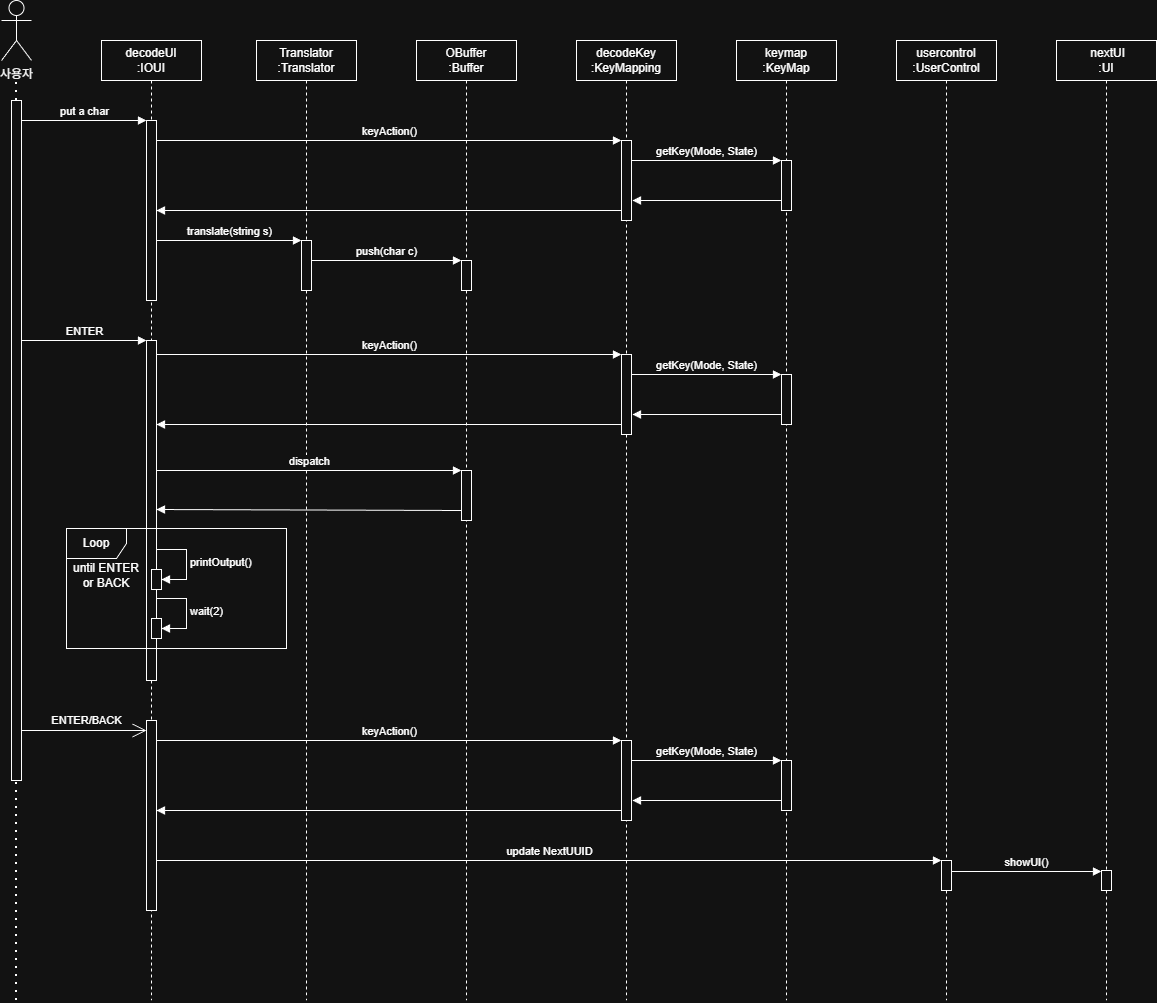

The diagram above was exported from draw.io. Its source (the exported page's mxGraphModel, read from the mxfile embedded in the PNG):
<mxGraphModel dx="2305" dy="1137" grid="1" gridSize="10" guides="1" tooltips="1" connect="1" arrows="1" fold="1" page="1" pageScale="1" pageWidth="850" pageHeight="1100" math="0" shadow="0">
  <root>
    <mxCell id="0" />
    <mxCell id="1" parent="0" />
    <mxCell id="aM9ryv3xv72pqoxQDRHE-1" parent="1" style="shape=umlLifeline;perimeter=lifelinePerimeter;whiteSpace=wrap;html=1;container=0;dropTarget=0;collapsible=0;recursiveResize=0;outlineConnect=0;portConstraint=eastwest;newEdgeStyle={&quot;edgeStyle&quot;:&quot;elbowEdgeStyle&quot;,&quot;elbow&quot;:&quot;vertical&quot;,&quot;curved&quot;:0,&quot;rounded&quot;:0};" value="&lt;div&gt;decodeUI&lt;/div&gt;:&lt;span style=&quot;background-color: transparent; color: light-dark(rgb(0, 0, 0), rgb(255, 255, 255));&quot;&gt;IOUI&lt;/span&gt;" vertex="1">
      <mxGeometry height="960" width="100" x="285" y="40" as="geometry" />
    </mxCell>
    <mxCell id="aM9ryv3xv72pqoxQDRHE-2" parent="aM9ryv3xv72pqoxQDRHE-1" style="html=1;points=[];perimeter=orthogonalPerimeter;outlineConnect=0;targetShapes=umlLifeline;portConstraint=eastwest;newEdgeStyle={&quot;edgeStyle&quot;:&quot;elbowEdgeStyle&quot;,&quot;elbow&quot;:&quot;vertical&quot;,&quot;curved&quot;:0,&quot;rounded&quot;:0};" value="" vertex="1">
      <mxGeometry height="180" width="10" x="45" y="80" as="geometry" />
    </mxCell>
    <mxCell id="_fu9Mqm4EFgz_ND0WdG_-22" parent="aM9ryv3xv72pqoxQDRHE-1" style="html=1;points=[[0,0,0,0,5],[0,1,0,0,-5],[1,0,0,0,5],[1,1,0,0,-5]];perimeter=orthogonalPerimeter;outlineConnect=0;targetShapes=umlLifeline;portConstraint=eastwest;newEdgeStyle={&quot;curved&quot;:0,&quot;rounded&quot;:0};" value="" vertex="1">
      <mxGeometry height="340" width="10" x="45" y="300" as="geometry" />
    </mxCell>
    <mxCell id="_fu9Mqm4EFgz_ND0WdG_-28" parent="aM9ryv3xv72pqoxQDRHE-1" style="html=1;points=[[0,0,0,0,5],[0,1,0,0,-5],[1,0,0,0,5],[1,1,0,0,-5]];perimeter=orthogonalPerimeter;outlineConnect=0;targetShapes=umlLifeline;portConstraint=eastwest;newEdgeStyle={&quot;curved&quot;:0,&quot;rounded&quot;:0};" value="" vertex="1">
      <mxGeometry height="20" width="10" x="50" y="529" as="geometry" />
    </mxCell>
    <mxCell id="_fu9Mqm4EFgz_ND0WdG_-29" edge="1" parent="aM9ryv3xv72pqoxQDRHE-1" style="html=1;align=left;spacingLeft=2;endArrow=block;rounded=0;edgeStyle=orthogonalEdgeStyle;curved=0;rounded=0;" target="_fu9Mqm4EFgz_ND0WdG_-28" value="printOutput()">
      <mxGeometry relative="1" as="geometry">
        <Array as="points">
          <mxPoint x="85" y="539" />
        </Array>
        <mxPoint x="55" y="509" as="sourcePoint" />
      </mxGeometry>
    </mxCell>
    <mxCell id="_fu9Mqm4EFgz_ND0WdG_-34" parent="aM9ryv3xv72pqoxQDRHE-1" style="html=1;points=[[0,0,0,0,5],[0,1,0,0,-5],[1,0,0,0,5],[1,1,0,0,-5]];perimeter=orthogonalPerimeter;outlineConnect=0;targetShapes=umlLifeline;portConstraint=eastwest;newEdgeStyle={&quot;curved&quot;:0,&quot;rounded&quot;:0};" value="" vertex="1">
      <mxGeometry height="20" width="10" x="50" y="578" as="geometry" />
    </mxCell>
    <mxCell id="_fu9Mqm4EFgz_ND0WdG_-35" edge="1" parent="aM9ryv3xv72pqoxQDRHE-1" style="html=1;align=left;spacingLeft=2;endArrow=block;rounded=0;edgeStyle=orthogonalEdgeStyle;curved=0;rounded=0;" target="_fu9Mqm4EFgz_ND0WdG_-34" value="wait(2)">
      <mxGeometry relative="1" as="geometry">
        <Array as="points">
          <mxPoint x="85" y="588" />
        </Array>
        <mxPoint x="55" y="558" as="sourcePoint" />
      </mxGeometry>
    </mxCell>
    <mxCell id="_fu9Mqm4EFgz_ND0WdG_-39" parent="aM9ryv3xv72pqoxQDRHE-1" style="html=1;points=[[0,0,0,0,5],[0,1,0,0,-5],[1,0,0,0,5],[1,1,0,0,-5]];perimeter=orthogonalPerimeter;outlineConnect=0;targetShapes=umlLifeline;portConstraint=eastwest;newEdgeStyle={&quot;curved&quot;:0,&quot;rounded&quot;:0};" value="" vertex="1">
      <mxGeometry height="190" width="10" x="45" y="680" as="geometry" />
    </mxCell>
    <mxCell id="_fu9Mqm4EFgz_ND0WdG_-2" parent="1" style="shape=umlActor;verticalLabelPosition=bottom;verticalAlign=top;html=1;outlineConnect=0;" value="사용자" vertex="1">
      <mxGeometry height="60" width="30" x="185" as="geometry" />
    </mxCell>
    <mxCell id="_fu9Mqm4EFgz_ND0WdG_-5" edge="1" parent="1" style="endArrow=none;dashed=1;html=1;dashPattern=1 3;strokeWidth=2;rounded=0;" value="">
      <mxGeometry height="50" relative="1" width="50" as="geometry">
        <mxPoint x="200" y="580" as="sourcePoint" />
        <mxPoint x="200" y="80" as="targetPoint" />
      </mxGeometry>
    </mxCell>
    <mxCell id="_fu9Mqm4EFgz_ND0WdG_-6" parent="1" style="html=1;points=[[0,0,0,0,5],[0,1,0,0,-5],[1,0,0,0,5],[1,1,0,0,-5]];perimeter=orthogonalPerimeter;outlineConnect=0;targetShapes=umlLifeline;portConstraint=eastwest;newEdgeStyle={&quot;curved&quot;:0,&quot;rounded&quot;:0};" value="" vertex="1">
      <mxGeometry height="680" width="10" x="195" y="100" as="geometry" />
    </mxCell>
    <mxCell id="_fu9Mqm4EFgz_ND0WdG_-9" edge="1" parent="1" style="html=1;verticalAlign=bottom;endArrow=block;curved=0;rounded=0;" value="put a char">
      <mxGeometry relative="1" width="80" as="geometry">
        <mxPoint x="205" y="120" as="sourcePoint" />
        <mxPoint x="330" y="120" as="targetPoint" />
      </mxGeometry>
    </mxCell>
    <mxCell id="_fu9Mqm4EFgz_ND0WdG_-12" parent="1" style="shape=umlLifeline;perimeter=lifelinePerimeter;whiteSpace=wrap;html=1;container=1;dropTarget=0;collapsible=0;recursiveResize=0;outlineConnect=0;portConstraint=eastwest;newEdgeStyle={&quot;curved&quot;:0,&quot;rounded&quot;:0};" value="&lt;div&gt;Translator&lt;/div&gt;:Translator" vertex="1">
      <mxGeometry height="960" width="100" x="440" y="40" as="geometry" />
    </mxCell>
    <mxCell id="_fu9Mqm4EFgz_ND0WdG_-14" parent="_fu9Mqm4EFgz_ND0WdG_-12" style="html=1;points=[[0,0,0,0,5],[0,1,0,0,-5],[1,0,0,0,5],[1,1,0,0,-5]];perimeter=orthogonalPerimeter;outlineConnect=0;targetShapes=umlLifeline;portConstraint=eastwest;newEdgeStyle={&quot;curved&quot;:0,&quot;rounded&quot;:0};" value="" vertex="1">
      <mxGeometry height="50" width="10" x="45" y="200" as="geometry" />
    </mxCell>
    <mxCell id="_fu9Mqm4EFgz_ND0WdG_-13" parent="1" style="shape=umlLifeline;perimeter=lifelinePerimeter;whiteSpace=wrap;html=1;container=1;dropTarget=0;collapsible=0;recursiveResize=0;outlineConnect=0;portConstraint=eastwest;newEdgeStyle={&quot;curved&quot;:0,&quot;rounded&quot;:0};" value="&lt;div&gt;OBuffer&lt;/div&gt;:Buffer" vertex="1">
      <mxGeometry height="960" width="100" x="600" y="40" as="geometry" />
    </mxCell>
    <mxCell id="_fu9Mqm4EFgz_ND0WdG_-19" parent="_fu9Mqm4EFgz_ND0WdG_-13" style="html=1;points=[[0,0,0,0,5],[0,1,0,0,-5],[1,0,0,0,5],[1,1,0,0,-5]];perimeter=orthogonalPerimeter;outlineConnect=0;targetShapes=umlLifeline;portConstraint=eastwest;newEdgeStyle={&quot;curved&quot;:0,&quot;rounded&quot;:0};" value="" vertex="1">
      <mxGeometry height="30" width="10" x="45" y="220" as="geometry" />
    </mxCell>
    <mxCell id="_fu9Mqm4EFgz_ND0WdG_-25" parent="_fu9Mqm4EFgz_ND0WdG_-13" style="html=1;points=[[0,0,0,0,5],[0,1,0,0,-5],[1,0,0,0,5],[1,1,0,0,-5]];perimeter=orthogonalPerimeter;outlineConnect=0;targetShapes=umlLifeline;portConstraint=eastwest;newEdgeStyle={&quot;curved&quot;:0,&quot;rounded&quot;:0};" value="" vertex="1">
      <mxGeometry height="50" width="10" x="45" y="430" as="geometry" />
    </mxCell>
    <mxCell id="_fu9Mqm4EFgz_ND0WdG_-30" parent="1" style="shape=umlFrame;whiteSpace=wrap;html=1;pointerEvents=0;" value="Loop" vertex="1">
      <mxGeometry height="120" width="220" x="250" y="528" as="geometry" />
    </mxCell>
    <mxCell id="_fu9Mqm4EFgz_ND0WdG_-31" parent="1" style="text;html=1;whiteSpace=wrap;strokeColor=none;fillColor=none;align=center;verticalAlign=middle;rounded=0;" value="until ENTER&lt;div&gt;or BACK&lt;/div&gt;" vertex="1">
      <mxGeometry height="30" width="100" x="240" y="560" as="geometry" />
    </mxCell>
    <mxCell id="_fu9Mqm4EFgz_ND0WdG_-33" edge="1" parent="1" style="endArrow=none;dashed=1;html=1;dashPattern=1 3;strokeWidth=2;rounded=0;" value="">
      <mxGeometry height="50" relative="1" width="50" as="geometry">
        <mxPoint x="200" y="820" as="sourcePoint" />
        <mxPoint x="200" y="820" as="targetPoint" />
      </mxGeometry>
    </mxCell>
    <mxCell id="_fu9Mqm4EFgz_ND0WdG_-37" edge="1" parent="1" style="endArrow=none;dashed=1;html=1;dashPattern=1 3;strokeWidth=2;rounded=0;" target="_fu9Mqm4EFgz_ND0WdG_-6" value="">
      <mxGeometry height="50" relative="1" width="50" as="geometry">
        <mxPoint x="200" y="1000" as="sourcePoint" />
        <mxPoint x="200" y="800" as="targetPoint" />
      </mxGeometry>
    </mxCell>
    <mxCell id="_fu9Mqm4EFgz_ND0WdG_-38" edge="1" parent="1" style="endArrow=open;endFill=1;endSize=12;html=1;rounded=0;" target="_fu9Mqm4EFgz_ND0WdG_-39" value="ENTER/BACK">
      <mxGeometry relative="1" width="160" x="0.04" y="10" as="geometry">
        <mxPoint as="offset" />
        <mxPoint x="205" y="730" as="sourcePoint" />
        <mxPoint x="320" y="720" as="targetPoint" />
      </mxGeometry>
    </mxCell>
    <mxCell id="_fu9Mqm4EFgz_ND0WdG_-41" parent="1" style="shape=umlLifeline;perimeter=lifelinePerimeter;whiteSpace=wrap;html=1;container=1;dropTarget=0;collapsible=0;recursiveResize=0;outlineConnect=0;portConstraint=eastwest;newEdgeStyle={&quot;curved&quot;:0,&quot;rounded&quot;:0};" value="decodeKey&lt;div&gt;:KeyMapping&lt;/div&gt;" vertex="1">
      <mxGeometry height="960" width="100" x="760" y="40" as="geometry" />
    </mxCell>
    <mxCell id="_fu9Mqm4EFgz_ND0WdG_-48" parent="_fu9Mqm4EFgz_ND0WdG_-41" style="html=1;points=[[0,0,0,0,5],[0,1,0,0,-5],[1,0,0,0,5],[1,1,0,0,-5]];perimeter=orthogonalPerimeter;outlineConnect=0;targetShapes=umlLifeline;portConstraint=eastwest;newEdgeStyle={&quot;curved&quot;:0,&quot;rounded&quot;:0};" value="" vertex="1">
      <mxGeometry height="80" width="10" x="45" y="100" as="geometry" />
    </mxCell>
    <mxCell id="P17q7tH5Lr44xYNBrXGB-35" parent="_fu9Mqm4EFgz_ND0WdG_-41" style="html=1;points=[[0,0,0,0,5],[0,1,0,0,-5],[1,0,0,0,5],[1,1,0,0,-5]];perimeter=orthogonalPerimeter;outlineConnect=0;targetShapes=umlLifeline;portConstraint=eastwest;newEdgeStyle={&quot;curved&quot;:0,&quot;rounded&quot;:0};" value="" vertex="1">
      <mxGeometry height="80" width="10" x="45" y="314" as="geometry" />
    </mxCell>
    <mxCell id="_fu9Mqm4EFgz_ND0WdG_-42" parent="1" style="shape=umlLifeline;perimeter=lifelinePerimeter;whiteSpace=wrap;html=1;container=1;dropTarget=0;collapsible=0;recursiveResize=0;outlineConnect=0;portConstraint=eastwest;newEdgeStyle={&quot;curved&quot;:0,&quot;rounded&quot;:0};" value="keymap&lt;div&gt;:KeyMap&lt;/div&gt;" vertex="1">
      <mxGeometry height="960" width="100" x="920" y="40" as="geometry" />
    </mxCell>
    <mxCell id="P17q7tH5Lr44xYNBrXGB-6" parent="_fu9Mqm4EFgz_ND0WdG_-42" style="html=1;points=[[0,0,0,0,5],[0,1,0,0,-5],[1,0,0,0,5],[1,1,0,0,-5]];perimeter=orthogonalPerimeter;outlineConnect=0;targetShapes=umlLifeline;portConstraint=eastwest;newEdgeStyle={&quot;curved&quot;:0,&quot;rounded&quot;:0};" value="" vertex="1">
      <mxGeometry height="50" width="10" x="45" y="120" as="geometry" />
    </mxCell>
    <mxCell id="_fu9Mqm4EFgz_ND0WdG_-43" parent="1" style="shape=umlLifeline;perimeter=lifelinePerimeter;whiteSpace=wrap;html=1;container=1;dropTarget=0;collapsible=0;recursiveResize=0;outlineConnect=0;portConstraint=eastwest;newEdgeStyle={&quot;curved&quot;:0,&quot;rounded&quot;:0};" value="usercontrol&lt;div&gt;:UserControl&lt;/div&gt;" vertex="1">
      <mxGeometry height="960" width="100" x="1080" y="40" as="geometry" />
    </mxCell>
    <mxCell id="P17q7tH5Lr44xYNBrXGB-32" parent="_fu9Mqm4EFgz_ND0WdG_-43" style="html=1;points=[[0,0,0,0,5],[0,1,0,0,-5],[1,0,0,0,5],[1,1,0,0,-5]];perimeter=orthogonalPerimeter;outlineConnect=0;targetShapes=umlLifeline;portConstraint=eastwest;newEdgeStyle={&quot;curved&quot;:0,&quot;rounded&quot;:0};" value="" vertex="1">
      <mxGeometry height="30" width="10" x="45" y="820" as="geometry" />
    </mxCell>
    <mxCell id="_fu9Mqm4EFgz_ND0WdG_-44" parent="1" style="shape=umlLifeline;perimeter=lifelinePerimeter;whiteSpace=wrap;html=1;container=1;dropTarget=0;collapsible=0;recursiveResize=0;outlineConnect=0;portConstraint=eastwest;newEdgeStyle={&quot;curved&quot;:0,&quot;rounded&quot;:0};" value="&amp;nbsp;nextUI&lt;div&gt;:UI&lt;/div&gt;" vertex="1">
      <mxGeometry height="960" width="100" x="1240" y="40" as="geometry" />
    </mxCell>
    <mxCell id="P17q7tH5Lr44xYNBrXGB-34" parent="_fu9Mqm4EFgz_ND0WdG_-44" style="html=1;points=[[0,0,0,0,5],[0,1,0,0,-5],[1,0,0,0,5],[1,1,0,0,-5]];perimeter=orthogonalPerimeter;outlineConnect=0;targetShapes=umlLifeline;portConstraint=eastwest;newEdgeStyle={&quot;curved&quot;:0,&quot;rounded&quot;:0};" value="" vertex="1">
      <mxGeometry height="20" width="10" x="45" y="830" as="geometry" />
    </mxCell>
    <mxCell id="P17q7tH5Lr44xYNBrXGB-5" edge="1" parent="1" style="html=1;verticalAlign=bottom;endArrow=block;curved=0;rounded=0;" value="getKey(Mode, State)">
      <mxGeometry relative="1" width="80" as="geometry">
        <mxPoint x="815" y="160" as="sourcePoint" />
        <mxPoint x="965" y="160" as="targetPoint" />
      </mxGeometry>
    </mxCell>
    <mxCell id="P17q7tH5Lr44xYNBrXGB-9" edge="1" parent="1" style="html=1;verticalAlign=bottom;endArrow=block;curved=0;rounded=0;" value="keyAction()">
      <mxGeometry relative="1" width="80" as="geometry">
        <mxPoint x="340" y="140" as="sourcePoint" />
        <mxPoint x="805" y="140" as="targetPoint" />
      </mxGeometry>
    </mxCell>
    <mxCell id="P17q7tH5Lr44xYNBrXGB-10" edge="1" parent="1" source="_fu9Mqm4EFgz_ND0WdG_-6" style="html=1;verticalAlign=bottom;endArrow=block;curved=0;rounded=0;" value="ENTER">
      <mxGeometry relative="1" width="80" as="geometry">
        <mxPoint x="250" y="340" as="sourcePoint" />
        <mxPoint x="330" y="340" as="targetPoint" />
      </mxGeometry>
    </mxCell>
    <mxCell id="P17q7tH5Lr44xYNBrXGB-11" edge="1" parent="1" source="P17q7tH5Lr44xYNBrXGB-6" style="html=1;verticalAlign=bottom;endArrow=block;curved=0;rounded=0;" value="">
      <mxGeometry relative="1" width="80" x="-0.1275" y="-20" as="geometry">
        <mxPoint as="offset" />
        <mxPoint x="970" y="200" as="sourcePoint" />
        <mxPoint x="816" y="200" as="targetPoint" />
      </mxGeometry>
    </mxCell>
    <mxCell id="P17q7tH5Lr44xYNBrXGB-13" edge="1" parent="1" style="html=1;verticalAlign=bottom;endArrow=block;curved=0;rounded=0;" value="">
      <mxGeometry relative="1" width="80" as="geometry">
        <mxPoint x="805" y="210" as="sourcePoint" />
        <mxPoint x="340" y="210" as="targetPoint" />
      </mxGeometry>
    </mxCell>
    <mxCell id="P17q7tH5Lr44xYNBrXGB-14" edge="1" parent="1" style="html=1;verticalAlign=bottom;endArrow=block;curved=0;rounded=0;" value="translate(string s)">
      <mxGeometry relative="1" width="80" as="geometry">
        <mxPoint x="340" y="240" as="sourcePoint" />
        <mxPoint x="485" y="240" as="targetPoint" />
      </mxGeometry>
    </mxCell>
    <mxCell id="P17q7tH5Lr44xYNBrXGB-15" edge="1" parent="1" style="html=1;verticalAlign=bottom;endArrow=block;curved=0;rounded=0;" value="push(char c)">
      <mxGeometry relative="1" width="80" as="geometry">
        <mxPoint x="495" y="260" as="sourcePoint" />
        <mxPoint x="645" y="260" as="targetPoint" />
      </mxGeometry>
    </mxCell>
    <mxCell id="P17q7tH5Lr44xYNBrXGB-23" parent="1" style="html=1;points=[[0,0,0,0,5],[0,1,0,0,-5],[1,0,0,0,5],[1,1,0,0,-5]];perimeter=orthogonalPerimeter;outlineConnect=0;targetShapes=umlLifeline;portConstraint=eastwest;newEdgeStyle={&quot;curved&quot;:0,&quot;rounded&quot;:0};" value="" vertex="1">
      <mxGeometry height="80" width="10" x="805" y="740" as="geometry" />
    </mxCell>
    <mxCell id="P17q7tH5Lr44xYNBrXGB-24" parent="1" style="html=1;points=[[0,0,0,0,5],[0,1,0,0,-5],[1,0,0,0,5],[1,1,0,0,-5]];perimeter=orthogonalPerimeter;outlineConnect=0;targetShapes=umlLifeline;portConstraint=eastwest;newEdgeStyle={&quot;curved&quot;:0,&quot;rounded&quot;:0};" value="" vertex="1">
      <mxGeometry height="50" width="10" x="965" y="760" as="geometry" />
    </mxCell>
    <mxCell id="P17q7tH5Lr44xYNBrXGB-25" edge="1" parent="1" style="html=1;verticalAlign=bottom;endArrow=block;curved=0;rounded=0;" value="getKey(Mode, State)">
      <mxGeometry relative="1" width="80" as="geometry">
        <mxPoint x="815" y="760" as="sourcePoint" />
        <mxPoint x="965" y="760" as="targetPoint" />
      </mxGeometry>
    </mxCell>
    <mxCell id="P17q7tH5Lr44xYNBrXGB-26" edge="1" parent="1" style="html=1;verticalAlign=bottom;endArrow=block;curved=0;rounded=0;" value="keyAction()">
      <mxGeometry relative="1" width="80" as="geometry">
        <mxPoint x="340" y="740" as="sourcePoint" />
        <mxPoint x="805" y="740" as="targetPoint" />
      </mxGeometry>
    </mxCell>
    <mxCell id="P17q7tH5Lr44xYNBrXGB-27" edge="1" parent="1" source="P17q7tH5Lr44xYNBrXGB-24" style="html=1;verticalAlign=bottom;endArrow=block;curved=0;rounded=0;" value="">
      <mxGeometry relative="1" width="80" x="-0.1275" y="-20" as="geometry">
        <mxPoint as="offset" />
        <mxPoint x="970" y="800" as="sourcePoint" />
        <mxPoint x="816" y="800" as="targetPoint" />
      </mxGeometry>
    </mxCell>
    <mxCell id="P17q7tH5Lr44xYNBrXGB-28" edge="1" parent="1" style="html=1;verticalAlign=bottom;endArrow=block;curved=0;rounded=0;" value="">
      <mxGeometry relative="1" width="80" as="geometry">
        <mxPoint x="805" y="810" as="sourcePoint" />
        <mxPoint x="340" y="810" as="targetPoint" />
      </mxGeometry>
    </mxCell>
    <mxCell id="P17q7tH5Lr44xYNBrXGB-30" edge="1" parent="1" style="endArrow=open;endFill=1;endSize=12;html=1;rounded=0;" value="">
      <mxGeometry relative="1" width="160" x="0.04" y="10" as="geometry">
        <mxPoint as="offset" />
        <mxPoint x="205" y="720" as="sourcePoint" />
        <mxPoint x="205" y="720" as="targetPoint" />
      </mxGeometry>
    </mxCell>
    <mxCell id="P17q7tH5Lr44xYNBrXGB-31" edge="1" parent="1" style="html=1;verticalAlign=bottom;endArrow=block;curved=0;rounded=0;" target="P17q7tH5Lr44xYNBrXGB-32" value="update NextUUID">
      <mxGeometry relative="1" width="80" as="geometry">
        <mxPoint x="340" y="860" as="sourcePoint" />
        <mxPoint x="420" y="860" as="targetPoint" />
      </mxGeometry>
    </mxCell>
    <mxCell id="P17q7tH5Lr44xYNBrXGB-33" edge="1" parent="1" style="html=1;verticalAlign=bottom;endArrow=block;curved=0;rounded=0;" target="P17q7tH5Lr44xYNBrXGB-34" value="showUI()">
      <mxGeometry relative="1" width="80" as="geometry">
        <mxPoint x="1135" y="871" as="sourcePoint" />
        <mxPoint x="1215" y="871" as="targetPoint" />
      </mxGeometry>
    </mxCell>
    <mxCell id="P17q7tH5Lr44xYNBrXGB-36" parent="1" style="html=1;points=[[0,0,0,0,5],[0,1,0,0,-5],[1,0,0,0,5],[1,1,0,0,-5]];perimeter=orthogonalPerimeter;outlineConnect=0;targetShapes=umlLifeline;portConstraint=eastwest;newEdgeStyle={&quot;curved&quot;:0,&quot;rounded&quot;:0};" value="" vertex="1">
      <mxGeometry height="50" width="10" x="965" y="374" as="geometry" />
    </mxCell>
    <mxCell id="P17q7tH5Lr44xYNBrXGB-37" edge="1" parent="1" style="html=1;verticalAlign=bottom;endArrow=block;curved=0;rounded=0;" value="getKey(Mode, State)">
      <mxGeometry relative="1" width="80" as="geometry">
        <mxPoint x="815" y="374" as="sourcePoint" />
        <mxPoint x="965" y="374" as="targetPoint" />
      </mxGeometry>
    </mxCell>
    <mxCell id="P17q7tH5Lr44xYNBrXGB-38" edge="1" parent="1" style="html=1;verticalAlign=bottom;endArrow=block;curved=0;rounded=0;" value="keyAction()">
      <mxGeometry relative="1" width="80" as="geometry">
        <mxPoint x="340" y="354" as="sourcePoint" />
        <mxPoint x="805" y="354" as="targetPoint" />
      </mxGeometry>
    </mxCell>
    <mxCell id="P17q7tH5Lr44xYNBrXGB-39" edge="1" parent="1" source="P17q7tH5Lr44xYNBrXGB-36" style="html=1;verticalAlign=bottom;endArrow=block;curved=0;rounded=0;" value="">
      <mxGeometry relative="1" width="80" x="-0.1275" y="-20" as="geometry">
        <mxPoint as="offset" />
        <mxPoint x="970" y="414" as="sourcePoint" />
        <mxPoint x="816" y="414" as="targetPoint" />
      </mxGeometry>
    </mxCell>
    <mxCell id="P17q7tH5Lr44xYNBrXGB-40" edge="1" parent="1" style="html=1;verticalAlign=bottom;endArrow=block;curved=0;rounded=0;" value="">
      <mxGeometry relative="1" width="80" as="geometry">
        <mxPoint x="805" y="424" as="sourcePoint" />
        <mxPoint x="340" y="424" as="targetPoint" />
      </mxGeometry>
    </mxCell>
    <mxCell id="P17q7tH5Lr44xYNBrXGB-42" edge="1" parent="1" style="html=1;verticalAlign=bottom;endArrow=block;curved=0;rounded=0;" target="_fu9Mqm4EFgz_ND0WdG_-25" value="dispatch">
      <mxGeometry relative="1" width="80" as="geometry">
        <mxPoint x="340" y="470" as="sourcePoint" />
        <mxPoint x="644" y="470" as="targetPoint" />
      </mxGeometry>
    </mxCell>
    <mxCell id="P17q7tH5Lr44xYNBrXGB-43" edge="1" parent="1" style="html=1;verticalAlign=bottom;endArrow=block;curved=0;rounded=0;" value="">
      <mxGeometry relative="1" width="80" as="geometry">
        <mxPoint x="645" y="510" as="sourcePoint" />
        <mxPoint x="340" y="509" as="targetPoint" />
      </mxGeometry>
    </mxCell>
  </root>
</mxGraphModel>